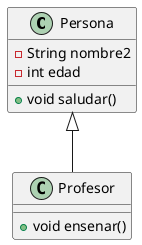

The diagram above was rendered by PlantUML. Its source (embedded in the PNG):
@startuml
class Persona {
  - String nombre2
  - int edad
  + void saludar()
}

class Profesor extends Persona {
  + void ensenar()
}
@enduml